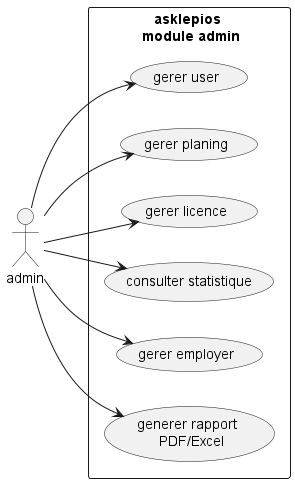

The diagram above was rendered by PlantUML. Its source (embedded in the PNG):
@startuml
left to right direction
actor admin as ad
rectangle "asklepios \n module admin"{
    usecase "gerer user" as u1
    usecase "gerer planing" as u2
    usecase "gerer licence" as u3
    usecase "consulter statistique" as u4
    usecase "gerer employer" as u5
    usecase "generer rapport \n PDF/Excel" as u6
}
ad --> u1
ad --> u2
ad --> u3
ad --> u4
ad --> u5
ad --> u6

@enduml